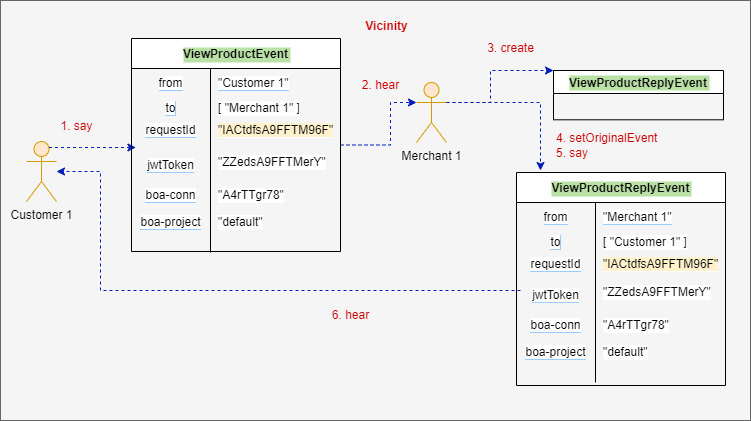

The diagram above was exported from draw.io. Its source (the exported page's mxGraphModel, read from the mxfile embedded in the PNG):
<mxGraphModel dx="1698" dy="516" grid="1" gridSize="10" guides="1" tooltips="1" connect="1" arrows="1" fold="1" page="1" pageScale="1" pageWidth="850" pageHeight="1100" math="0" shadow="0">
  <root>
    <mxCell id="tyELVHCe7x4Vo3zVdKbT-0" />
    <mxCell id="tyELVHCe7x4Vo3zVdKbT-1" parent="tyELVHCe7x4Vo3zVdKbT-0" />
    <mxCell id="tyELVHCe7x4Vo3zVdKbT-2" value="" style="rounded=0;whiteSpace=wrap;html=1;fontSize=12;fillColor=#f5f5f5;strokeColor=#666666;fontColor=#333333;" vertex="1" parent="tyELVHCe7x4Vo3zVdKbT-1">
      <mxGeometry x="-30" y="10" width="750" height="420" as="geometry" />
    </mxCell>
    <mxCell id="tyELVHCe7x4Vo3zVdKbT-3" value="&lt;b&gt;Vicinity&lt;br&gt;&lt;/b&gt;" style="text;html=1;resizable=0;autosize=1;align=center;verticalAlign=middle;points=[];fillColor=none;strokeColor=none;rounded=0;fontSize=12;fontColor=#CC0000;" vertex="1" parent="tyELVHCe7x4Vo3zVdKbT-1">
      <mxGeometry x="321" y="21" width="70" height="30" as="geometry" />
    </mxCell>
    <mxCell id="tyELVHCe7x4Vo3zVdKbT-4" value="&lt;font color=&quot;#cc0000&quot;&gt;1. say&lt;/font&gt;" style="text;html=1;resizable=0;autosize=1;align=center;verticalAlign=middle;points=[];fillColor=none;strokeColor=none;rounded=0;fontSize=12;fontColor=#3333FF;" vertex="1" parent="tyELVHCe7x4Vo3zVdKbT-1">
      <mxGeometry x="16" y="121" width="60" height="30" as="geometry" />
    </mxCell>
    <object label="Merchant 1" id="tyELVHCe7x4Vo3zVdKbT-14">
      <mxCell style="shape=umlActor;verticalLabelPosition=bottom;verticalAlign=top;html=1;outlineConnect=0;fillColor=#ffe6cc;strokeColor=#d79b00;" vertex="1" parent="tyELVHCe7x4Vo3zVdKbT-1">
        <mxGeometry x="386" y="92" width="30" height="60" as="geometry" />
      </mxCell>
    </object>
    <mxCell id="tyELVHCe7x4Vo3zVdKbT-16" value="" style="group" vertex="1" connectable="0" parent="tyELVHCe7x4Vo3zVdKbT-1">
      <mxGeometry x="510" y="80" width="170" height="53" as="geometry" />
    </mxCell>
    <mxCell id="tyELVHCe7x4Vo3zVdKbT-17" value="ViewProductReplyEvent" style="swimlane;fontSize=12;fontColor=#000000;labelBackgroundColor=#B9E0A5;" vertex="1" parent="tyELVHCe7x4Vo3zVdKbT-16">
      <mxGeometry x="13" width="170" height="49.30232558139535" as="geometry" />
    </mxCell>
    <mxCell id="tyELVHCe7x4Vo3zVdKbT-20" value="" style="edgeStyle=elbowEdgeStyle;elbow=horizontal;endArrow=classic;html=1;rounded=0;dashed=1;fontSize=12;fontColor=#CC0000;fillColor=#0050ef;strokeColor=#001DBC;exitX=1;exitY=0.5;exitDx=0;exitDy=0;entryX=0;entryY=0.3333333333333333;entryDx=0;entryDy=0;entryPerimeter=0;" edge="1" parent="tyELVHCe7x4Vo3zVdKbT-1" source="iFM-nUGiuGG7P_iN4LN4-0" target="tyELVHCe7x4Vo3zVdKbT-14">
      <mxGeometry width="50" height="50" relative="1" as="geometry">
        <mxPoint x="556" y="420" as="sourcePoint" />
        <mxPoint x="470" y="480" as="targetPoint" />
        <Array as="points">
          <mxPoint x="360" y="122" />
          <mxPoint x="640" y="307" />
          <mxPoint x="526" y="370" />
        </Array>
      </mxGeometry>
    </mxCell>
    <object label="Customer 1" id="tyELVHCe7x4Vo3zVdKbT-25">
      <mxCell style="shape=umlActor;verticalLabelPosition=bottom;verticalAlign=top;html=1;outlineConnect=0;fillColor=#ffe6cc;strokeColor=#d79b00;" vertex="1" parent="tyELVHCe7x4Vo3zVdKbT-1">
        <mxGeometry x="-4" y="151" width="30" height="60" as="geometry" />
      </mxCell>
    </object>
    <mxCell id="tyELVHCe7x4Vo3zVdKbT-31" value="" style="edgeStyle=elbowEdgeStyle;elbow=horizontal;endArrow=classic;html=1;rounded=0;dashed=1;fontSize=12;fontColor=#CC0000;fillColor=#0050ef;strokeColor=#001DBC;exitX=0.75;exitY=0.1;exitDx=0;exitDy=0;exitPerimeter=0;entryX=0.04;entryY=0.467;entryDx=0;entryDy=0;entryPerimeter=0;" edge="1" parent="tyELVHCe7x4Vo3zVdKbT-1" source="tyELVHCe7x4Vo3zVdKbT-25">
      <mxGeometry width="50" height="50" relative="1" as="geometry">
        <mxPoint x="102" y="251" as="sourcePoint" />
        <mxPoint x="105.40000000000009" y="157.01" as="targetPoint" />
        <Array as="points">
          <mxPoint x="50" y="160" />
          <mxPoint x="72" y="201" />
        </Array>
      </mxGeometry>
    </mxCell>
    <mxCell id="iFM-nUGiuGG7P_iN4LN4-20" value="" style="group" vertex="1" connectable="0" parent="tyELVHCe7x4Vo3zVdKbT-1">
      <mxGeometry x="101" y="54" width="464" height="319" as="geometry" />
    </mxCell>
    <mxCell id="iFM-nUGiuGG7P_iN4LN4-15" value="&lt;span style=&quot;background-color: rgb(255, 255, 255);&quot;&gt;boa-project&lt;/span&gt;" style="shape=partialRectangle;html=1;whiteSpace=wrap;connectable=0;fillColor=none;top=0;left=0;bottom=0;right=0;overflow=hidden;labelBackgroundColor=#99CCFF;fontSize=12;fontColor=#000000;" vertex="1" parent="iFM-nUGiuGG7P_iN4LN4-20">
      <mxGeometry y="166" width="79" height="23" as="geometry">
        <mxRectangle width="79" height="23" as="alternateBounds" />
      </mxGeometry>
    </mxCell>
    <mxCell id="iFM-nUGiuGG7P_iN4LN4-21" value="" style="group" vertex="1" connectable="0" parent="iFM-nUGiuGG7P_iN4LN4-20">
      <mxGeometry y="-6" width="209" height="222" as="geometry" />
    </mxCell>
    <mxCell id="iFM-nUGiuGG7P_iN4LN4-19" value="" style="group" vertex="1" connectable="0" parent="iFM-nUGiuGG7P_iN4LN4-21">
      <mxGeometry x="79" y="112" width="130" height="110" as="geometry" />
    </mxCell>
    <mxCell id="iFM-nUGiuGG7P_iN4LN4-13" value="&quot;A4rTTgr78&quot;" style="shape=partialRectangle;html=1;whiteSpace=wrap;connectable=0;fillColor=none;top=0;left=0;bottom=0;right=0;align=left;spacingLeft=6;overflow=hidden;labelBackgroundColor=#FFFFFF;fontSize=12;fontColor=#000000;" vertex="1" parent="iFM-nUGiuGG7P_iN4LN4-19">
      <mxGeometry y="30" width="130" height="30" as="geometry">
        <mxRectangle width="130" height="30" as="alternateBounds" />
      </mxGeometry>
    </mxCell>
    <mxCell id="iFM-nUGiuGG7P_iN4LN4-14" value="&quot;default&quot;" style="shape=partialRectangle;html=1;whiteSpace=wrap;connectable=0;fillColor=none;top=0;left=0;bottom=0;right=0;align=left;spacingLeft=6;overflow=hidden;labelBackgroundColor=#FFFFFF;fontSize=12;fontColor=#000000;" vertex="1" parent="iFM-nUGiuGG7P_iN4LN4-19">
      <mxGeometry y="60" width="130" height="23" as="geometry">
        <mxRectangle width="130" height="23" as="alternateBounds" />
      </mxGeometry>
    </mxCell>
    <mxCell id="iFM-nUGiuGG7P_iN4LN4-16" value="&quot;ZZedsA9FFTMerY&quot;" style="shape=partialRectangle;html=1;whiteSpace=wrap;connectable=0;fillColor=none;top=0;left=0;bottom=0;right=0;align=left;spacingLeft=6;overflow=hidden;labelBackgroundColor=#FFFFFF;fontSize=12;fontColor=#000000;" vertex="1" parent="iFM-nUGiuGG7P_iN4LN4-19">
      <mxGeometry width="130" height="23" as="geometry">
        <mxRectangle width="130" height="23" as="alternateBounds" />
      </mxGeometry>
    </mxCell>
    <mxCell id="iFM-nUGiuGG7P_iN4LN4-17" value="" style="line;strokeWidth=1;direction=south;html=1;perimeter=backbonePerimeter;points=[];outlineConnect=0;labelBackgroundColor=#FFFFFF;fontSize=12;fontColor=#000000;" vertex="1" parent="iFM-nUGiuGG7P_iN4LN4-19">
      <mxGeometry x="-5" y="-58" width="10" height="160" as="geometry" />
    </mxCell>
    <mxCell id="iFM-nUGiuGG7P_iN4LN4-0" value="ViewProductEvent" style="shape=table;startSize=30;container=1;collapsible=0;childLayout=tableLayout;fixedRows=1;rowLines=0;fontStyle=1;labelBackgroundColor=#B9E0A5;fontSize=12;fontColor=#000000;" vertex="1" parent="iFM-nUGiuGG7P_iN4LN4-21">
      <mxGeometry width="209" height="213" as="geometry" />
    </mxCell>
    <mxCell id="iFM-nUGiuGG7P_iN4LN4-1" value="" style="shape=tableRow;horizontal=0;startSize=0;swimlaneHead=0;swimlaneBody=0;top=0;left=0;bottom=0;right=0;collapsible=0;dropTarget=0;fillColor=none;points=[[0,0.5],[1,0.5]];portConstraint=eastwest;labelBackgroundColor=#99CCFF;fontSize=12;fontColor=#000000;" vertex="1" parent="iFM-nUGiuGG7P_iN4LN4-0">
      <mxGeometry y="30" width="209" height="30" as="geometry" />
    </mxCell>
    <mxCell id="iFM-nUGiuGG7P_iN4LN4-2" value="&lt;span style=&quot;background-color: rgb(255, 255, 255);&quot;&gt;from&lt;/span&gt;" style="shape=partialRectangle;html=1;whiteSpace=wrap;connectable=0;fillColor=none;top=0;left=0;bottom=0;right=0;overflow=hidden;pointerEvents=1;labelBackgroundColor=#99CCFF;fontSize=12;fontColor=#000000;" vertex="1" parent="iFM-nUGiuGG7P_iN4LN4-1">
      <mxGeometry width="79" height="30" as="geometry">
        <mxRectangle width="79" height="30" as="alternateBounds" />
      </mxGeometry>
    </mxCell>
    <mxCell id="iFM-nUGiuGG7P_iN4LN4-3" value="&lt;span style=&quot;background-color: rgb(255, 255, 255);&quot;&gt;&quot;Customer 1&quot;&lt;/span&gt;" style="shape=partialRectangle;html=1;whiteSpace=wrap;connectable=0;fillColor=none;top=0;left=0;bottom=0;right=0;align=left;spacingLeft=6;overflow=hidden;labelBackgroundColor=#99CCFF;fontSize=12;fontColor=#000000;" vertex="1" parent="iFM-nUGiuGG7P_iN4LN4-1">
      <mxGeometry x="79" width="130" height="30" as="geometry">
        <mxRectangle width="130" height="30" as="alternateBounds" />
      </mxGeometry>
    </mxCell>
    <mxCell id="iFM-nUGiuGG7P_iN4LN4-4" value="" style="shape=tableRow;horizontal=0;startSize=0;swimlaneHead=0;swimlaneBody=0;top=0;left=0;bottom=0;right=0;collapsible=0;dropTarget=0;fillColor=none;points=[[0,0.5],[1,0.5]];portConstraint=eastwest;labelBackgroundColor=#99CCFF;fontSize=12;fontColor=#000000;" vertex="1" parent="iFM-nUGiuGG7P_iN4LN4-0">
      <mxGeometry y="60" width="209" height="20" as="geometry" />
    </mxCell>
    <mxCell id="iFM-nUGiuGG7P_iN4LN4-5" value="&lt;span style=&quot;background-color: rgb(255, 255, 255);&quot;&gt;to&lt;/span&gt;" style="shape=partialRectangle;html=1;whiteSpace=wrap;connectable=0;fillColor=none;top=0;left=0;bottom=0;right=0;overflow=hidden;labelBackgroundColor=#99CCFF;fontSize=12;fontColor=#000000;" vertex="1" parent="iFM-nUGiuGG7P_iN4LN4-4">
      <mxGeometry width="79" height="20" as="geometry">
        <mxRectangle width="79" height="20" as="alternateBounds" />
      </mxGeometry>
    </mxCell>
    <mxCell id="iFM-nUGiuGG7P_iN4LN4-6" value="[ &quot;Merchant 1&quot; ]" style="shape=partialRectangle;html=1;whiteSpace=wrap;connectable=0;fillColor=none;top=0;left=0;bottom=0;right=0;align=left;spacingLeft=6;overflow=hidden;labelBackgroundColor=#FFFFFF;fontSize=12;fontColor=#000000;" vertex="1" parent="iFM-nUGiuGG7P_iN4LN4-4">
      <mxGeometry x="79" width="130" height="20" as="geometry">
        <mxRectangle width="130" height="20" as="alternateBounds" />
      </mxGeometry>
    </mxCell>
    <mxCell id="iFM-nUGiuGG7P_iN4LN4-7" value="" style="shape=tableRow;horizontal=0;startSize=0;swimlaneHead=0;swimlaneBody=0;top=0;left=0;bottom=0;right=0;collapsible=0;dropTarget=0;fillColor=none;points=[[0,0.5],[1,0.5]];portConstraint=eastwest;labelBackgroundColor=#99CCFF;fontSize=12;fontColor=#000000;" vertex="1" parent="iFM-nUGiuGG7P_iN4LN4-0">
      <mxGeometry y="80" width="209" height="23" as="geometry" />
    </mxCell>
    <mxCell id="iFM-nUGiuGG7P_iN4LN4-8" value="&lt;span style=&quot;background-color: rgb(255, 255, 255);&quot;&gt;requestId&lt;/span&gt;" style="shape=partialRectangle;html=1;whiteSpace=wrap;connectable=0;fillColor=none;top=0;left=0;bottom=0;right=0;overflow=hidden;labelBackgroundColor=#99CCFF;fontSize=12;fontColor=#000000;" vertex="1" parent="iFM-nUGiuGG7P_iN4LN4-7">
      <mxGeometry width="79" height="23" as="geometry">
        <mxRectangle width="79" height="23" as="alternateBounds" />
      </mxGeometry>
    </mxCell>
    <mxCell id="iFM-nUGiuGG7P_iN4LN4-9" value="&lt;span style=&quot;background-color: rgb(255, 242, 204);&quot;&gt;&quot;IACtdfsA9FFTM96F&quot;&lt;/span&gt;" style="shape=partialRectangle;html=1;whiteSpace=wrap;connectable=0;fillColor=none;top=0;left=0;bottom=0;right=0;align=left;spacingLeft=6;overflow=hidden;labelBackgroundColor=#FFFFFF;fontSize=12;fontColor=#000000;" vertex="1" parent="iFM-nUGiuGG7P_iN4LN4-7">
      <mxGeometry x="79" width="130" height="23" as="geometry">
        <mxRectangle width="130" height="23" as="alternateBounds" />
      </mxGeometry>
    </mxCell>
    <mxCell id="iFM-nUGiuGG7P_iN4LN4-10" value="&lt;span style=&quot;background-color: rgb(255, 255, 255);&quot;&gt;boa-conn&lt;/span&gt;" style="shape=partialRectangle;html=1;whiteSpace=wrap;connectable=0;fillColor=none;top=0;left=0;bottom=0;right=0;overflow=hidden;labelBackgroundColor=#99CCFF;fontSize=12;fontColor=#000000;" vertex="1" parent="iFM-nUGiuGG7P_iN4LN4-21">
      <mxGeometry y="142" width="79" height="30" as="geometry">
        <mxRectangle width="79" height="30" as="alternateBounds" />
      </mxGeometry>
    </mxCell>
    <mxCell id="iFM-nUGiuGG7P_iN4LN4-11" value="&lt;span style=&quot;background-color: rgb(255, 255, 255);&quot;&gt;jwtToken&lt;/span&gt;" style="shape=partialRectangle;html=1;whiteSpace=wrap;connectable=0;fillColor=none;top=0;left=0;bottom=0;right=0;overflow=hidden;pointerEvents=1;labelBackgroundColor=#99CCFF;fontSize=12;fontColor=#000000;" vertex="1" parent="iFM-nUGiuGG7P_iN4LN4-21">
      <mxGeometry y="112" width="79" height="30" as="geometry">
        <mxRectangle width="79" height="30" as="alternateBounds" />
      </mxGeometry>
    </mxCell>
    <mxCell id="iFM-nUGiuGG7P_iN4LN4-27" value="" style="group" vertex="1" connectable="0" parent="iFM-nUGiuGG7P_iN4LN4-20">
      <mxGeometry x="10" y="4" width="454" height="315" as="geometry" />
    </mxCell>
    <mxCell id="iFM-nUGiuGG7P_iN4LN4-28" value="" style="group" vertex="1" connectable="0" parent="iFM-nUGiuGG7P_iN4LN4-27">
      <mxGeometry x="454" y="232" width="130" height="110" as="geometry" />
    </mxCell>
    <mxCell id="iFM-nUGiuGG7P_iN4LN4-29" value="&quot;A4rTTgr78&quot;" style="shape=partialRectangle;html=1;whiteSpace=wrap;connectable=0;fillColor=none;top=0;left=0;bottom=0;right=0;align=left;spacingLeft=6;overflow=hidden;labelBackgroundColor=#FFFFFF;fontSize=12;fontColor=#000000;" vertex="1" parent="iFM-nUGiuGG7P_iN4LN4-28">
      <mxGeometry y="30" width="130" height="30" as="geometry">
        <mxRectangle width="130" height="30" as="alternateBounds" />
      </mxGeometry>
    </mxCell>
    <mxCell id="iFM-nUGiuGG7P_iN4LN4-30" value="&quot;default&quot;" style="shape=partialRectangle;html=1;whiteSpace=wrap;connectable=0;fillColor=none;top=0;left=0;bottom=0;right=0;align=left;spacingLeft=6;overflow=hidden;labelBackgroundColor=#FFFFFF;fontSize=12;fontColor=#000000;" vertex="1" parent="iFM-nUGiuGG7P_iN4LN4-28">
      <mxGeometry y="60" width="130" height="23" as="geometry">
        <mxRectangle width="130" height="23" as="alternateBounds" />
      </mxGeometry>
    </mxCell>
    <mxCell id="iFM-nUGiuGG7P_iN4LN4-31" value="&quot;ZZedsA9FFTMerY&quot;" style="shape=partialRectangle;html=1;whiteSpace=wrap;connectable=0;fillColor=none;top=0;left=0;bottom=0;right=0;align=left;spacingLeft=6;overflow=hidden;labelBackgroundColor=#FFFFFF;fontSize=12;fontColor=#000000;" vertex="1" parent="iFM-nUGiuGG7P_iN4LN4-28">
      <mxGeometry width="130" height="23" as="geometry">
        <mxRectangle width="130" height="23" as="alternateBounds" />
      </mxGeometry>
    </mxCell>
    <mxCell id="iFM-nUGiuGG7P_iN4LN4-32" value="" style="line;strokeWidth=1;direction=south;html=1;perimeter=backbonePerimeter;points=[];outlineConnect=0;labelBackgroundColor=#FFFFFF;fontSize=12;fontColor=#000000;" vertex="1" parent="iFM-nUGiuGG7P_iN4LN4-28">
      <mxGeometry x="-5" y="-58" width="10" height="160" as="geometry" />
    </mxCell>
    <mxCell id="iFM-nUGiuGG7P_iN4LN4-33" value="ViewProductReplyEvent" style="shape=table;startSize=30;container=1;collapsible=0;childLayout=tableLayout;fixedRows=1;rowLines=0;fontStyle=1;labelBackgroundColor=#B9E0A5;fontSize=12;fontColor=#000000;" vertex="1" parent="iFM-nUGiuGG7P_iN4LN4-27">
      <mxGeometry x="375" y="124" width="209" height="213" as="geometry" />
    </mxCell>
    <mxCell id="iFM-nUGiuGG7P_iN4LN4-34" value="" style="shape=tableRow;horizontal=0;startSize=0;swimlaneHead=0;swimlaneBody=0;top=0;left=0;bottom=0;right=0;collapsible=0;dropTarget=0;fillColor=none;points=[[0,0.5],[1,0.5]];portConstraint=eastwest;labelBackgroundColor=#99CCFF;fontSize=12;fontColor=#000000;" vertex="1" parent="iFM-nUGiuGG7P_iN4LN4-33">
      <mxGeometry y="30" width="209" height="30" as="geometry" />
    </mxCell>
    <mxCell id="iFM-nUGiuGG7P_iN4LN4-35" value="&lt;span style=&quot;background-color: rgb(255, 255, 255);&quot;&gt;from&lt;/span&gt;" style="shape=partialRectangle;html=1;whiteSpace=wrap;connectable=0;fillColor=none;top=0;left=0;bottom=0;right=0;overflow=hidden;pointerEvents=1;labelBackgroundColor=#99CCFF;fontSize=12;fontColor=#000000;" vertex="1" parent="iFM-nUGiuGG7P_iN4LN4-34">
      <mxGeometry width="79" height="30" as="geometry">
        <mxRectangle width="79" height="30" as="alternateBounds" />
      </mxGeometry>
    </mxCell>
    <mxCell id="iFM-nUGiuGG7P_iN4LN4-36" value="&lt;span style=&quot;background-color: rgb(255, 255, 255);&quot;&gt;&quot;Merchant 1&quot;&lt;/span&gt;" style="shape=partialRectangle;html=1;whiteSpace=wrap;connectable=0;fillColor=none;top=0;left=0;bottom=0;right=0;align=left;spacingLeft=6;overflow=hidden;labelBackgroundColor=#99CCFF;fontSize=12;fontColor=#000000;" vertex="1" parent="iFM-nUGiuGG7P_iN4LN4-34">
      <mxGeometry x="79" width="130" height="30" as="geometry">
        <mxRectangle width="130" height="30" as="alternateBounds" />
      </mxGeometry>
    </mxCell>
    <mxCell id="iFM-nUGiuGG7P_iN4LN4-37" value="" style="shape=tableRow;horizontal=0;startSize=0;swimlaneHead=0;swimlaneBody=0;top=0;left=0;bottom=0;right=0;collapsible=0;dropTarget=0;fillColor=none;points=[[0,0.5],[1,0.5]];portConstraint=eastwest;labelBackgroundColor=#99CCFF;fontSize=12;fontColor=#000000;" vertex="1" parent="iFM-nUGiuGG7P_iN4LN4-33">
      <mxGeometry y="60" width="209" height="20" as="geometry" />
    </mxCell>
    <mxCell id="iFM-nUGiuGG7P_iN4LN4-38" value="&lt;span style=&quot;background-color: rgb(255, 255, 255);&quot;&gt;to&lt;/span&gt;" style="shape=partialRectangle;html=1;whiteSpace=wrap;connectable=0;fillColor=none;top=0;left=0;bottom=0;right=0;overflow=hidden;labelBackgroundColor=#99CCFF;fontSize=12;fontColor=#000000;" vertex="1" parent="iFM-nUGiuGG7P_iN4LN4-37">
      <mxGeometry width="79" height="20" as="geometry">
        <mxRectangle width="79" height="20" as="alternateBounds" />
      </mxGeometry>
    </mxCell>
    <mxCell id="iFM-nUGiuGG7P_iN4LN4-39" value="[ &quot;Customer 1&quot; ]" style="shape=partialRectangle;html=1;whiteSpace=wrap;connectable=0;fillColor=none;top=0;left=0;bottom=0;right=0;align=left;spacingLeft=6;overflow=hidden;labelBackgroundColor=#FFFFFF;fontSize=12;fontColor=#000000;" vertex="1" parent="iFM-nUGiuGG7P_iN4LN4-37">
      <mxGeometry x="79" width="130" height="20" as="geometry">
        <mxRectangle width="130" height="20" as="alternateBounds" />
      </mxGeometry>
    </mxCell>
    <mxCell id="iFM-nUGiuGG7P_iN4LN4-40" value="" style="shape=tableRow;horizontal=0;startSize=0;swimlaneHead=0;swimlaneBody=0;top=0;left=0;bottom=0;right=0;collapsible=0;dropTarget=0;fillColor=none;points=[[0,0.5],[1,0.5]];portConstraint=eastwest;labelBackgroundColor=#99CCFF;fontSize=12;fontColor=#000000;" vertex="1" parent="iFM-nUGiuGG7P_iN4LN4-33">
      <mxGeometry y="80" width="209" height="23" as="geometry" />
    </mxCell>
    <mxCell id="iFM-nUGiuGG7P_iN4LN4-41" value="&lt;span style=&quot;background-color: rgb(255, 255, 255);&quot;&gt;requestId&lt;/span&gt;" style="shape=partialRectangle;html=1;whiteSpace=wrap;connectable=0;fillColor=none;top=0;left=0;bottom=0;right=0;overflow=hidden;labelBackgroundColor=#99CCFF;fontSize=12;fontColor=#000000;" vertex="1" parent="iFM-nUGiuGG7P_iN4LN4-40">
      <mxGeometry width="79" height="23" as="geometry">
        <mxRectangle width="79" height="23" as="alternateBounds" />
      </mxGeometry>
    </mxCell>
    <mxCell id="iFM-nUGiuGG7P_iN4LN4-42" value="&lt;span style=&quot;background-color: rgb(255, 242, 204);&quot;&gt;&quot;IACtdfsA9FFTM96F&quot;&lt;/span&gt;" style="shape=partialRectangle;html=1;whiteSpace=wrap;connectable=0;fillColor=none;top=0;left=0;bottom=0;right=0;align=left;spacingLeft=6;overflow=hidden;labelBackgroundColor=#FFFFFF;fontSize=12;fontColor=#000000;" vertex="1" parent="iFM-nUGiuGG7P_iN4LN4-40">
      <mxGeometry x="79" width="130" height="23" as="geometry">
        <mxRectangle width="130" height="23" as="alternateBounds" />
      </mxGeometry>
    </mxCell>
    <mxCell id="iFM-nUGiuGG7P_iN4LN4-45" value="&lt;span style=&quot;background-color: rgb(255, 255, 255);&quot;&gt;boa-project&lt;/span&gt;" style="shape=partialRectangle;html=1;whiteSpace=wrap;connectable=0;fillColor=none;top=0;left=0;bottom=0;right=0;overflow=hidden;labelBackgroundColor=#99CCFF;fontSize=12;fontColor=#000000;" vertex="1" parent="iFM-nUGiuGG7P_iN4LN4-27">
      <mxGeometry x="375" y="292" width="79" height="23" as="geometry">
        <mxRectangle width="79" height="23" as="alternateBounds" />
      </mxGeometry>
    </mxCell>
    <mxCell id="iFM-nUGiuGG7P_iN4LN4-22" value="&lt;font color=&quot;#cc0000&quot;&gt;2. hear&lt;/font&gt;" style="text;html=1;resizable=0;autosize=1;align=center;verticalAlign=middle;points=[];fillColor=none;strokeColor=none;rounded=0;fontSize=12;fontColor=#3333FF;" vertex="1" parent="tyELVHCe7x4Vo3zVdKbT-1">
      <mxGeometry x="320" y="80" width="60" height="30" as="geometry" />
    </mxCell>
    <mxCell id="iFM-nUGiuGG7P_iN4LN4-24" value="" style="edgeStyle=elbowEdgeStyle;elbow=horizontal;endArrow=classic;html=1;rounded=0;dashed=1;fontSize=12;fontColor=#CC0000;fillColor=#0050ef;strokeColor=#001DBC;exitX=1;exitY=0.3333333333333333;exitDx=0;exitDy=0;exitPerimeter=0;entryX=0;entryY=0;entryDx=0;entryDy=0;" edge="1" parent="tyELVHCe7x4Vo3zVdKbT-1" source="tyELVHCe7x4Vo3zVdKbT-14" target="tyELVHCe7x4Vo3zVdKbT-17">
      <mxGeometry width="50" height="50" relative="1" as="geometry">
        <mxPoint x="320" y="164.5" as="sourcePoint" />
        <mxPoint x="396" y="122" as="targetPoint" />
        <Array as="points">
          <mxPoint x="460" y="90" />
          <mxPoint x="536" y="380" />
        </Array>
      </mxGeometry>
    </mxCell>
    <mxCell id="iFM-nUGiuGG7P_iN4LN4-26" value="&lt;font color=&quot;#cc0000&quot;&gt;3. create&lt;/font&gt;" style="text;html=1;resizable=0;autosize=1;align=center;verticalAlign=middle;points=[];fillColor=none;strokeColor=none;rounded=0;fontSize=12;fontColor=#3333FF;" vertex="1" parent="tyELVHCe7x4Vo3zVdKbT-1">
      <mxGeometry x="445" y="43" width="70" height="30" as="geometry" />
    </mxCell>
    <mxCell id="iFM-nUGiuGG7P_iN4LN4-44" value="&lt;span style=&quot;background-color: rgb(255, 255, 255);&quot;&gt;jwtToken&lt;/span&gt;" style="shape=partialRectangle;html=1;whiteSpace=wrap;connectable=0;fillColor=none;top=0;left=0;bottom=0;right=0;overflow=hidden;pointerEvents=1;labelBackgroundColor=#99CCFF;fontSize=12;fontColor=#000000;" vertex="1" parent="tyELVHCe7x4Vo3zVdKbT-1">
      <mxGeometry x="486" y="290" width="79" height="30" as="geometry">
        <mxRectangle width="79" height="30" as="alternateBounds" />
      </mxGeometry>
    </mxCell>
    <mxCell id="iFM-nUGiuGG7P_iN4LN4-43" value="&lt;span style=&quot;background-color: rgb(255, 255, 255);&quot;&gt;boa-conn&lt;/span&gt;" style="shape=partialRectangle;html=1;whiteSpace=wrap;connectable=0;fillColor=none;top=0;left=0;bottom=0;right=0;overflow=hidden;labelBackgroundColor=#99CCFF;fontSize=12;fontColor=#000000;" vertex="1" parent="tyELVHCe7x4Vo3zVdKbT-1">
      <mxGeometry x="486" y="320" width="79" height="30" as="geometry">
        <mxRectangle width="79" height="30" as="alternateBounds" />
      </mxGeometry>
    </mxCell>
    <mxCell id="iFM-nUGiuGG7P_iN4LN4-47" value="" style="edgeStyle=elbowEdgeStyle;elbow=horizontal;endArrow=classic;html=1;rounded=0;dashed=1;fontSize=12;fontColor=#CC0000;fillColor=#0050ef;strokeColor=#001DBC;exitX=1;exitY=0.3333333333333333;exitDx=0;exitDy=0;exitPerimeter=0;" edge="1" parent="tyELVHCe7x4Vo3zVdKbT-1" source="tyELVHCe7x4Vo3zVdKbT-14">
      <mxGeometry width="50" height="50" relative="1" as="geometry">
        <mxPoint x="426" y="122" as="sourcePoint" />
        <mxPoint x="510" y="180" as="targetPoint" />
        <Array as="points">
          <mxPoint x="510" y="160" />
          <mxPoint x="470" y="100" />
          <mxPoint x="546" y="390" />
        </Array>
      </mxGeometry>
    </mxCell>
    <mxCell id="iFM-nUGiuGG7P_iN4LN4-48" value="&lt;font color=&quot;#cc0000&quot;&gt;4. setOriginalEvent&lt;br&gt;5. say&lt;br&gt;&lt;/font&gt;" style="text;html=1;resizable=0;autosize=1;align=left;verticalAlign=middle;points=[];fillColor=none;strokeColor=none;rounded=0;fontSize=12;fontColor=#3333FF;" vertex="1" parent="tyELVHCe7x4Vo3zVdKbT-1">
      <mxGeometry x="524" y="135" width="120" height="40" as="geometry" />
    </mxCell>
    <mxCell id="iFM-nUGiuGG7P_iN4LN4-49" value="" style="edgeStyle=elbowEdgeStyle;elbow=horizontal;endArrow=classic;html=1;rounded=0;dashed=1;fontSize=12;fontColor=#CC0000;fillColor=#0050ef;strokeColor=#001DBC;" edge="1" parent="tyELVHCe7x4Vo3zVdKbT-1" target="tyELVHCe7x4Vo3zVdKbT-25">
      <mxGeometry width="50" height="50" relative="1" as="geometry">
        <mxPoint x="490" y="300" as="sourcePoint" />
        <mxPoint x="276" y="380" as="targetPoint" />
        <Array as="points">
          <mxPoint x="70" y="240" />
          <mxPoint x="250" y="390" />
          <mxPoint x="530" y="575" />
          <mxPoint x="416" y="638" />
        </Array>
      </mxGeometry>
    </mxCell>
    <mxCell id="iFM-nUGiuGG7P_iN4LN4-50" value="&lt;font color=&quot;#cc0000&quot;&gt;6. hear&lt;/font&gt;" style="text;html=1;resizable=0;autosize=1;align=center;verticalAlign=middle;points=[];fillColor=none;strokeColor=none;rounded=0;fontSize=12;fontColor=#3333FF;" vertex="1" parent="tyELVHCe7x4Vo3zVdKbT-1">
      <mxGeometry x="290" y="310" width="60" height="30" as="geometry" />
    </mxCell>
  </root>
</mxGraphModel>